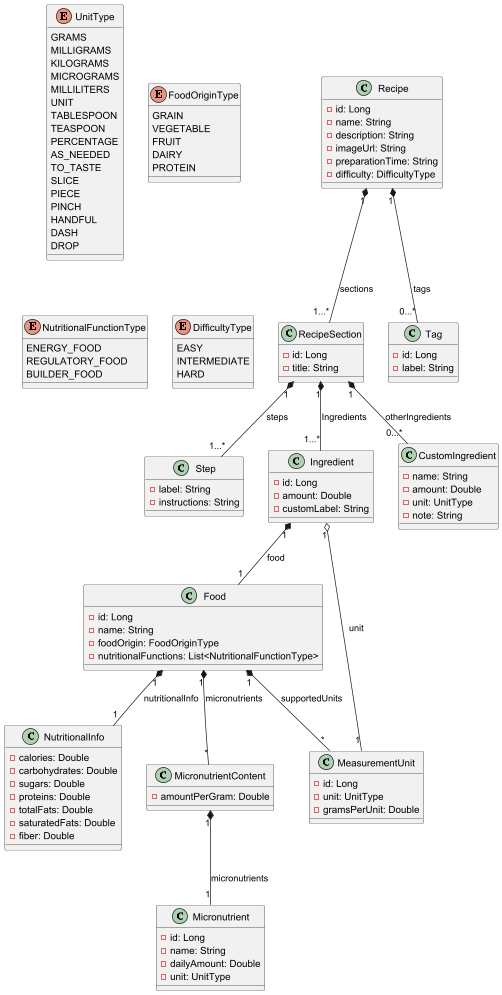

The diagram above was rendered by PlantUML. Its source (embedded in the PNG):
@startuml

class Recipe {
    - id: Long
    - name: String
    - description: String
    - imageUrl: String
    - preparationTime: String
    - difficulty: DifficultyType
}
Recipe "1" *-- "1...*" RecipeSection : sections
Recipe "1" *-- "0...*" Tag : tags

class Tag {
    - id: Long
    - label: String
}

class RecipeSection {
    - id: Long
    - title: String
}
RecipeSection "1" *-- "1...*" Step : steps
RecipeSection "1" *-- "1...*" Ingredient : Ingredients
RecipeSection "1" *-- "0...*" CustomIngredient : otherIngredients

class Step {
    - label: String
    - instructions: String
}

class Ingredient {
    - id: Long
    - amount: Double
    - customLabel: String
}
Ingredient "1" *-- "1" Food : food
Ingredient "1" o-- "1" MeasurementUnit : unit

class CustomIngredient {
    - name: String
    - amount: Double
    - unit: UnitType
    - note: String
}

class Food {
    - id: Long
    - name: String
    - foodOrigin: FoodOriginType
    - nutritionalFunctions: List<NutritionalFunctionType>
}
Food "1" *-- "1" NutritionalInfo : nutritionalInfo
Food "1" *-- "*" MeasurementUnit : supportedUnits
Food "1" *-- "*" MicronutrientContent : micronutrients

class NutritionalInfo {
    - calories: Double
    - carbohydrates: Double
    - sugars: Double
    - proteins: Double
    - totalFats: Double
    - saturatedFats: Double
    - fiber: Double
}

class MicronutrientContent {
    - amountPerGram: Double
}
MicronutrientContent "1" *-- "1" Micronutrient : micronutrients

class Micronutrient {
    - id: Long
    - name: String
    - dailyAmount: Double
    - unit: UnitType
}

class MeasurementUnit {
    - id: Long
    - unit: UnitType
    - gramsPerUnit: Double
}

enum UnitType {
    GRAMS
    MILLIGRAMS
    KILOGRAMS
    MICROGRAMS
    MILLILITERS
    UNIT
    TABLESPOON
    TEASPOON
    PERCENTAGE
    AS_NEEDED
    TO_TASTE
    SLICE
    PIECE
    PINCH
    HANDFUL
    DASH
    DROP
}

enum FoodOriginType {
    GRAIN
    VEGETABLE
    FRUIT
    DAIRY
    PROTEIN
}

enum NutritionalFunctionType {
    ENERGY_FOOD
    REGULATORY_FOOD
    BUILDER_FOOD
}

enum DifficultyType {
    EASY
    INTERMEDIATE
    HARD
}

@enduml